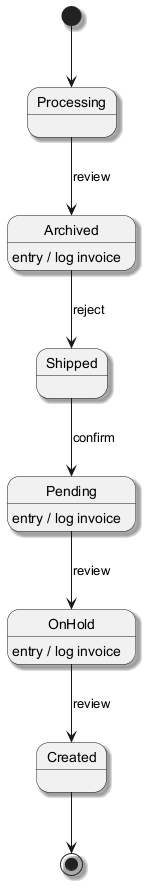

The diagram above was rendered by PlantUML. Its source (embedded in the PNG):
@startuml
skinparam backgroundColor #FFFFFF
skinparam classBackgroundColor #F3E5F5
skinparam classBorderColor #6A1B9A
skinparam shadowing true
[*] --> Processing
Processing --> Archived : review
Archived --> Shipped : reject
Archived : entry / log invoice
Shipped --> Pending : confirm
Pending --> OnHold : review
Pending : entry / log invoice
OnHold --> Created : review
OnHold : entry / log invoice
Created --> [*]
@enduml